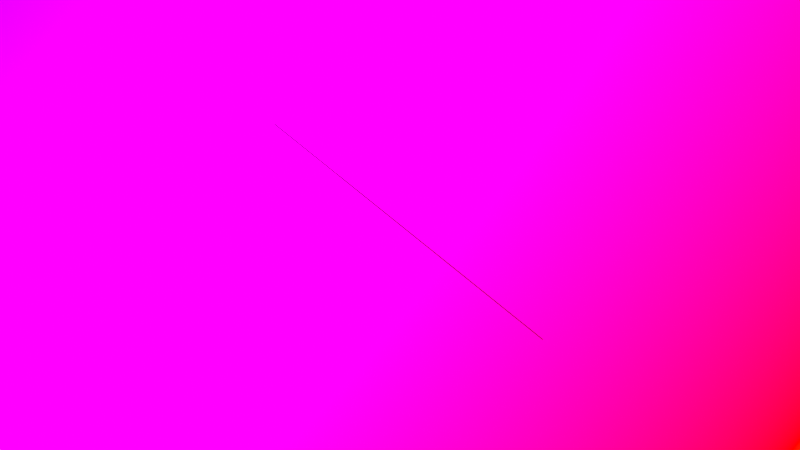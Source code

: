 # Source: black_line_rainbow_sky.blend  (saved by Blender 3.0.42; exported with 4.5.12 LTS)
import bpy
from mathutils import Matrix  # noqa: F401  (used for matrix-valued properties, if any)

bpy.ops.wm.read_factory_settings(use_empty=True)
scene = bpy.context.scene
scene.name = 'Scene'

# ---- collections
col_collection = bpy.data.collections.new('Collection'); scene.collection.children.link(col_collection)

# ---- materials (node trees are filled in below, after node groups)
mat_black = bpy.data.materials.new('Black')
mat_black.use_transparent_shadow = False

# ---- node groups
ng_rainbow_sky = bpy.data.node_groups.new('Rainbow Sky', 'ShaderNodeTree')
_s = ng_rainbow_sky.interface.new_socket(name='Background', in_out='OUTPUT', socket_type='NodeSocketShader')
_N = ng_rainbow_sky.nodes; _L = ng_rainbow_sky.links
n0 = _N.new('ShaderNodeBackground'); n0.name = 'Background'; n0.location = (575, 87)
n1 = _N.new('ShaderNodeTexCoord'); n1.name = 'Texture Coordinate'; n1.location = (-575, -107)
n2 = _N.new('ShaderNodeMath'); n2.name = 'Math.001'; n2.location = (-12, -152)
n2.operation = 'DEGREES'
n3 = _N.new('ShaderNodeMath'); n3.name = 'Math'; n3.location = (-25, 43)
n3.operation = 'ARCCOSINE'
n4 = _N.new('ShaderNodeSeparateXYZ'); n4.name = 'Separate XYZ'; n4.location = (-213, -30)
n5 = _N.new('ShaderNodeMapRange'); n5.name = 'Map Range'; n5.location = (166, -85)
n5.inputs[2].default_value = 180.0
n6 = _N.new('NodeGroupInput'); n6.name = 'Group Input'; n6.location = (-775, 0)
n7 = _N.new('NodeGroupOutput'); n7.name = 'Group Output'; n7.location = (765, 0)
n8 = _N.new('ShaderNodeHueSaturation'); n8.name = 'Hue Saturation Value'; n8.location = (328, 152)
n8.inputs[1].default_value = 2.0
n8.inputs[2].default_value = 2.0
n8.inputs[4].default_value = (0.802, 0.0, 0.0, 1.0)
_L.new(n0.outputs[0], n7.inputs[0])
_L.new(n4.outputs[0], n3.inputs[0])
_L.new(n8.outputs[0], n0.inputs[0])
_L.new(n5.outputs[0], n8.inputs[0])
_L.new(n1.outputs[1], n4.inputs[0])
_L.new(n3.outputs[0], n2.inputs[0])
_L.new(n2.outputs[0], n5.inputs[0])
n7.is_active_output = True

# ---- material node trees
mat_black.use_nodes = True; mat_black.node_tree.nodes.clear()
_N = mat_black.node_tree.nodes; _L = mat_black.node_tree.links
n0 = _N.new('ShaderNodeOutputMaterial'); n0.name = 'Material Output'; n0.location = (300, 300)
n1 = _N.new('ShaderNodeEmission'); n1.name = 'Emission'; n1.location = (10, 300)
n1.inputs[0].default_value = (0.0, 0.0, 0.0, 1.0)
_L.new(n1.outputs[0], n0.inputs[0])
n0.is_active_output = True

# ---- world
world_world = bpy.data.worlds.new('World'); scene.world = world_world
world_world.use_nodes = True; world_world.node_tree.nodes.clear()
_N = world_world.node_tree.nodes; _L = world_world.node_tree.links
n0 = _N.new('ShaderNodeOutputWorld'); n0.name = 'World Output'; n0.location = (300, 300)
n1 = _N.new('ShaderNodeGroup'); n1.name = 'Group'; n1.location = (56, 306)
n1.node_tree = ng_rainbow_sky
_L.new(n1.outputs[0], n0.inputs[0])
n0.is_active_output = True
world_world.color = (0.05088, 0.05088, 0.05088)
world_world.use_sun_shadow = False
world_world.sun_shadow_jitter_overblur = 0.0

# ---- cameras
cam_camera_001 = bpy.data.cameras.new('Camera.001')
cam_nerfdataset_camera = bpy.data.cameras.new('NeRFDataset Camera')

# ---- curves / text
cu_nurbspath = bpy.data.curves.new('NurbsPath', 'CURVE')
cu_nurbspath.dimensions = '3D'
_sp = cu_nurbspath.splines.new('NURBS'); _sp.points.add(4)
_sp.points.foreach_set('co', [-2000.0, 0.0, 0.0, 1.0, -1000.0, 0.0, 0.0, 1.0, 0.0, 0.0, 0.0, 1.0, 1000.0, 0.0, 0.0, 1.0, 2000.0, 0.0, 0.0, 1.0])
_sp.order_u = 5
_sp.order_v = 0
_sp.use_endpoint_u = True
cu_nurbspath.materials.append(mat_black)
cu_nurbspath.use_path = True
cu_nurbspath.use_deform_bounds = True
cu_nurbspath.bevel_resolution = 32
cu_nurbspath.bevel_depth = 0.001
cu_nurbspath.fill_mode = 'FULL'
cu_nurbspath.use_fill_caps = True

# ---- objects
ob_nurbspath = bpy.data.objects.new('NurbsPath', cu_nurbspath)
ob_camera = bpy.data.objects.new('Camera', cam_camera_001)
ob_nerfdataset_sphere = bpy.data.objects.new('NeRFDataset Sphere', None)
ob_nerfdataset_camera = bpy.data.objects.new('NeRFDataset Camera', cam_nerfdataset_camera)

# ---- transforms, parenting, visibility, modifiers, constraints
ob_nurbspath.location = (0.0, 0.0, 0.0)
ob_nurbspath.scale = (0.00025, 1.0, 1.0)
ob_camera.location = (0.0, 0.0, 0.0)
ob_camera.rotation_euler = (0.8574, 0.009795, -2.877)
ob_nerfdataset_sphere.location = (0.0, 0.0, 0.0)
ob_nerfdataset_sphere.empty_display_type = 'SPHERE'
ob_nerfdataset_sphere.empty_display_size = 3.0
ob_nerfdataset_camera.location = (1.119, -1.172, 2.525)
ob_nerfdataset_camera.rotation_euler = (0.5704, -1.131e-07, 0.7623)

# ---- collection membership
scene.collection.objects.link(ob_nurbspath)
col_collection.objects.link(ob_camera)
col_collection.objects.link(ob_nerfdataset_sphere)
col_collection.objects.link(ob_nerfdataset_camera)

# ---- scene / render settings (as saved in the file)
scene.camera = ob_nerfdataset_camera
scene.frame_start = 120; scene.frame_end = 120; scene.frame_set(0)
scene.render.engine = 'BLENDER_EEVEE_NEXT'
scene.cycles.sampling_pattern = 'TABULATED_SOBOL'
scene.cycles.use_light_tree = False
scene.view_settings.view_transform = 'Standard'
bpy.context.view_layer.update()

# ---- added for rendering (the .blend has no usable light): sun
light_auto_sun = bpy.data.lights.new('AutoSun', 'SUN')
light_auto_sun.energy = 3.0
light_auto_sun.angle = 0.0523599
ob_auto_sun = bpy.data.objects.new('AutoSun', light_auto_sun)
scene.collection.objects.link(ob_auto_sun)
ob_auto_sun.rotation_euler = (0.872665, 0.174533, 0.523599)
bpy.context.view_layer.update()
